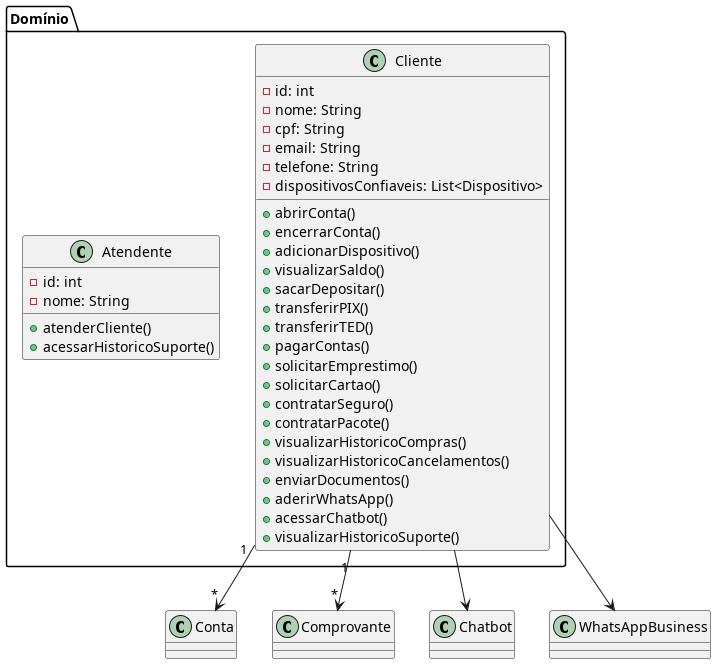

The diagram above was rendered by PlantUML. Its source (embedded in the PNG):
@startuml dominio

package "Domínio" {
  class Cliente {
    - id: int
    - nome: String
    - cpf: String
    - email: String
    - telefone: String
    - dispositivosConfiaveis: List<Dispositivo>
    + abrirConta()
    + encerrarConta()
    + adicionarDispositivo()
    + visualizarSaldo()
    + sacarDepositar()
    + transferirPIX()
    + transferirTED()
    + pagarContas()
    + solicitarEmprestimo()
    + solicitarCartao()
    + contratarSeguro()
    + contratarPacote()
    + visualizarHistoricoCompras()
    + visualizarHistoricoCancelamentos()
    + enviarDocumentos()
    + aderirWhatsApp()
    + acessarChatbot()
    + visualizarHistoricoSuporte()
  }

  class Atendente {
    - id: int
    - nome: String
    + atenderCliente()
    + acessarHistoricoSuporte()
  }
}

Cliente "1" --> "*" Conta
Cliente "1" --> "*" Comprovante
Cliente --> Chatbot
Cliente --> WhatsAppBusiness

@enduml